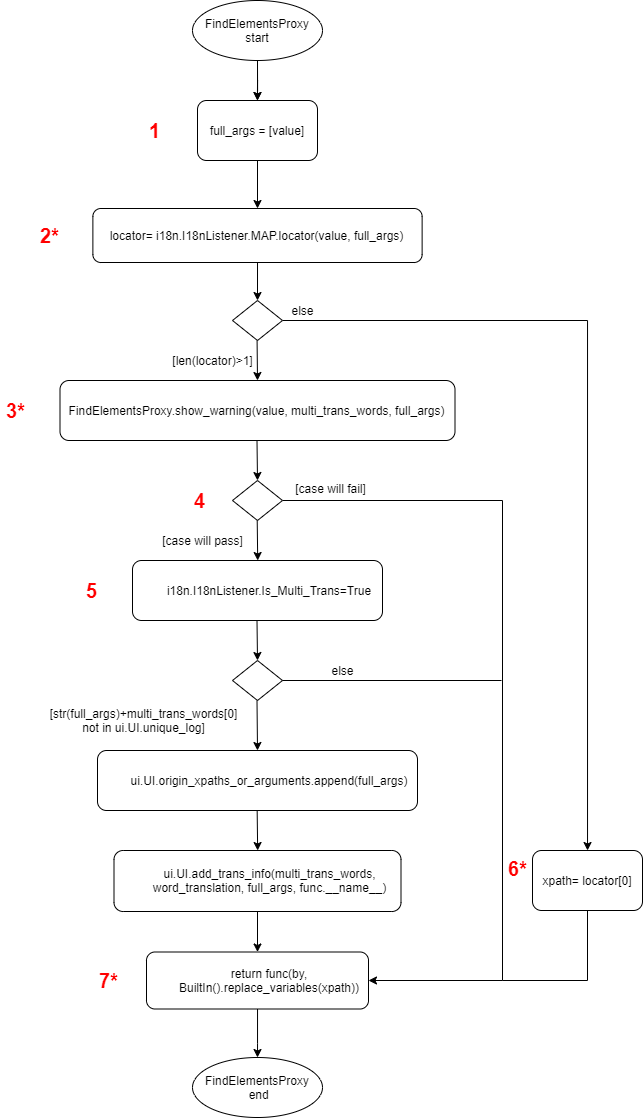

The diagram above was exported from draw.io. Its source (the exported page's mxGraphModel, read from the mxfile embedded in the PNG):
<mxGraphModel dx="1128" dy="554" grid="0" gridSize="10" guides="1" tooltips="1" connect="1" arrows="1" fold="1" page="1" pageScale="1" pageWidth="1169" pageHeight="826" background="none" math="0" shadow="0">
  <root>
    <mxCell id="0" />
    <mxCell id="1" parent="0" />
    <mxCell id="ieMIsDjH9xXg-HBDrE_W-54" style="edgeStyle=orthogonalEdgeStyle;rounded=0;orthogonalLoop=1;jettySize=auto;html=1;exitX=0.5;exitY=1;exitDx=0;exitDy=0;entryX=0.5;entryY=0;entryDx=0;entryDy=0;" parent="1" source="ieMIsDjH9xXg-HBDrE_W-49" target="ieMIsDjH9xXg-HBDrE_W-55" edge="1">
      <mxGeometry relative="1" as="geometry">
        <mxPoint x="345" y="340" as="targetPoint" />
      </mxGeometry>
    </mxCell>
    <mxCell id="ieMIsDjH9xXg-HBDrE_W-49" value="full_args = [value]" style="rounded=1;whiteSpace=wrap;html=1;" parent="1" vertex="1">
      <mxGeometry x="285" y="210" width="120" height="60" as="geometry" />
    </mxCell>
    <mxCell id="KRWHZxWceV5dNTu62Hlp-2" value="" style="edgeStyle=orthogonalEdgeStyle;rounded=0;orthogonalLoop=1;jettySize=auto;html=1;" parent="1" target="ieMIsDjH9xXg-HBDrE_W-49" edge="1">
      <mxGeometry relative="1" as="geometry">
        <mxPoint x="345" y="180" as="sourcePoint" />
      </mxGeometry>
    </mxCell>
    <mxCell id="ieMIsDjH9xXg-HBDrE_W-57" style="edgeStyle=orthogonalEdgeStyle;rounded=0;orthogonalLoop=1;jettySize=auto;html=1;exitX=0.5;exitY=1;exitDx=0;exitDy=0;" parent="1" source="ieMIsDjH9xXg-HBDrE_W-55" edge="1">
      <mxGeometry relative="1" as="geometry">
        <mxPoint x="345" y="410" as="targetPoint" />
      </mxGeometry>
    </mxCell>
    <mxCell id="ieMIsDjH9xXg-HBDrE_W-55" value="&lt;span lang=&quot;EN-US&quot;&gt;&lt;font style=&quot;font-size: 12px&quot;&gt;locator= i18n.I18nListener.MAP.locator(value, full_args)&lt;/font&gt;&lt;/span&gt;" style="rounded=1;whiteSpace=wrap;html=1;" parent="1" vertex="1">
      <mxGeometry x="180.38" y="318" width="329.25" height="54" as="geometry" />
    </mxCell>
    <mxCell id="ieMIsDjH9xXg-HBDrE_W-58" value="&lt;p class=&quot;MsoListParagraph&quot; style=&quot;margin-left: 18.0pt ; text-indent: 0cm&quot;&gt;&lt;span lang=&quot;EN-US&quot;&gt;ui.UI.origin_xpaths_or_arguments.append(full_args)&lt;/span&gt;&lt;/p&gt;" style="rounded=1;whiteSpace=wrap;html=1;" parent="1" vertex="1">
      <mxGeometry x="185" y="860" width="320" height="60" as="geometry" />
    </mxCell>
    <mxCell id="ieMIsDjH9xXg-HBDrE_W-64" value="&lt;p class=&quot;MsoListParagraph&quot; style=&quot;margin-left: 18.0pt ; text-indent: 0cm&quot;&gt;&lt;span lang=&quot;EN-US&quot;&gt;i18n.I18nListener.Is_Multi_Trans=True&lt;/span&gt;&lt;/p&gt;" style="rounded=1;whiteSpace=wrap;html=1;" parent="1" vertex="1">
      <mxGeometry x="220" y="670" width="250" height="60" as="geometry" />
    </mxCell>
    <mxCell id="ieMIsDjH9xXg-HBDrE_W-65" value="FindElementsProxy.show_warning(value, multi_trans_words, full_args)" style="rounded=1;whiteSpace=wrap;html=1;" parent="1" vertex="1">
      <mxGeometry x="147.5" y="490" width="395" height="60" as="geometry" />
    </mxCell>
    <mxCell id="ieMIsDjH9xXg-HBDrE_W-78" style="edgeStyle=orthogonalEdgeStyle;rounded=0;orthogonalLoop=1;jettySize=auto;html=1;entryX=1;entryY=0.5;entryDx=0;entryDy=0;" parent="1" target="ieMIsDjH9xXg-HBDrE_W-95" edge="1">
      <mxGeometry relative="1" as="geometry">
        <mxPoint x="480" y="1090" as="targetPoint" />
        <mxPoint x="370" y="610" as="sourcePoint" />
        <Array as="points">
          <mxPoint x="590" y="610" />
          <mxPoint x="590" y="1090" />
        </Array>
      </mxGeometry>
    </mxCell>
    <mxCell id="ieMIsDjH9xXg-HBDrE_W-72" value="else" style="text;html=1;align=center;verticalAlign=middle;resizable=0;points=[];autosize=1;strokeColor=none;" parent="1" vertex="1">
      <mxGeometry x="370" y="410" width="40" height="20" as="geometry" />
    </mxCell>
    <mxCell id="ieMIsDjH9xXg-HBDrE_W-79" value="[case will fail]" style="text;html=1;align=center;verticalAlign=middle;resizable=0;points=[];autosize=1;strokeColor=none;" parent="1" vertex="1">
      <mxGeometry x="373" y="588" width="90" height="20" as="geometry" />
    </mxCell>
    <mxCell id="ieMIsDjH9xXg-HBDrE_W-92" style="edgeStyle=orthogonalEdgeStyle;rounded=0;orthogonalLoop=1;jettySize=auto;html=1;" parent="1" source="ieMIsDjH9xXg-HBDrE_W-81" target="ieMIsDjH9xXg-HBDrE_W-94" edge="1">
      <mxGeometry relative="1" as="geometry">
        <mxPoint x="700" y="1030" as="targetPoint" />
        <Array as="points">
          <mxPoint x="675" y="430" />
        </Array>
      </mxGeometry>
    </mxCell>
    <mxCell id="ieMIsDjH9xXg-HBDrE_W-81" value="" style="rhombus;whiteSpace=wrap;html=1;" parent="1" vertex="1">
      <mxGeometry x="320" y="410" width="50" height="40" as="geometry" />
    </mxCell>
    <mxCell id="ieMIsDjH9xXg-HBDrE_W-82" value="" style="rhombus;whiteSpace=wrap;html=1;" parent="1" vertex="1">
      <mxGeometry x="320" y="590" width="50" height="40" as="geometry" />
    </mxCell>
    <mxCell id="ieMIsDjH9xXg-HBDrE_W-83" value="" style="rhombus;whiteSpace=wrap;html=1;" parent="1" vertex="1">
      <mxGeometry x="320" y="770" width="50" height="40" as="geometry" />
    </mxCell>
    <mxCell id="ieMIsDjH9xXg-HBDrE_W-84" value="&lt;p class=&quot;MsoListParagraph&quot; style=&quot;margin-left: 18.0pt ; text-indent: 0cm&quot;&gt;&lt;span lang=&quot;EN-US&quot;&gt;[str(full_args)+multi_trans_words[0]&lt;br&gt;not in ui.UI.unique_log]&lt;/span&gt;&lt;/p&gt;" style="text;html=1;align=center;verticalAlign=middle;resizable=0;points=[];autosize=1;strokeColor=none;" parent="1" vertex="1">
      <mxGeometry x="109" y="802" width="221" height="55" as="geometry" />
    </mxCell>
    <mxCell id="ieMIsDjH9xXg-HBDrE_W-87" value="" style="endArrow=classic;html=1;entryX=0.5;entryY=0;entryDx=0;entryDy=0;" parent="1" target="ieMIsDjH9xXg-HBDrE_W-83" edge="1">
      <mxGeometry width="50" height="50" relative="1" as="geometry">
        <mxPoint x="344.49999999999994" y="730" as="sourcePoint" />
        <mxPoint x="344" y="776" as="targetPoint" />
      </mxGeometry>
    </mxCell>
    <mxCell id="ieMIsDjH9xXg-HBDrE_W-88" value="" style="endArrow=classic;html=1;entryX=0.5;entryY=0;entryDx=0;entryDy=0;" parent="1" target="ieMIsDjH9xXg-HBDrE_W-58" edge="1">
      <mxGeometry width="50" height="50" relative="1" as="geometry">
        <mxPoint x="344.49999999999983" y="810" as="sourcePoint" />
        <mxPoint x="344.49999999999983" y="856" as="targetPoint" />
      </mxGeometry>
    </mxCell>
    <mxCell id="ieMIsDjH9xXg-HBDrE_W-91" value="else" style="text;html=1;align=center;verticalAlign=middle;resizable=0;points=[];autosize=1;strokeColor=none;" parent="1" vertex="1">
      <mxGeometry x="410" y="770" width="40" height="20" as="geometry" />
    </mxCell>
    <mxCell id="ieMIsDjH9xXg-HBDrE_W-93" value="&lt;p class=&quot;MsoListParagraph&quot; style=&quot;margin-left: 18.0pt ; text-indent: 0cm&quot;&gt;&lt;span lang=&quot;EN-US&quot;&gt;ui.UI.add_trans_info(multi_trans_words, word_translation, full_args, func.__name__)&lt;/span&gt;&lt;/p&gt;" style="rounded=1;whiteSpace=wrap;html=1;" parent="1" vertex="1">
      <mxGeometry x="201.5" y="960" width="287" height="61" as="geometry" />
    </mxCell>
    <mxCell id="ieMIsDjH9xXg-HBDrE_W-94" value="xpath= locator[0]" style="rounded=1;whiteSpace=wrap;html=1;" parent="1" vertex="1">
      <mxGeometry x="620" y="960" width="110" height="60" as="geometry" />
    </mxCell>
    <mxCell id="KRWHZxWceV5dNTu62Hlp-9" style="edgeStyle=orthogonalEdgeStyle;rounded=0;orthogonalLoop=1;jettySize=auto;html=1;" parent="1" source="ieMIsDjH9xXg-HBDrE_W-95" edge="1">
      <mxGeometry relative="1" as="geometry">
        <mxPoint x="345" y="1167" as="targetPoint" />
        <Array as="points">
          <mxPoint x="345" y="1153" />
          <mxPoint x="345" y="1153" />
        </Array>
      </mxGeometry>
    </mxCell>
    <mxCell id="ieMIsDjH9xXg-HBDrE_W-95" value="&lt;p class=&quot;MsoListParagraph&quot; style=&quot;margin-left: 18.0pt ; text-indent: 0cm&quot;&gt;&lt;span lang=&quot;EN-US&quot;&gt;return func(by,&lt;br&gt;BuiltIn().replace_variables(xpath))&lt;/span&gt;&lt;/p&gt;" style="rounded=1;whiteSpace=wrap;html=1;" parent="1" vertex="1">
      <mxGeometry x="234" y="1061.5" width="222" height="57" as="geometry" />
    </mxCell>
    <mxCell id="KRWHZxWceV5dNTu62Hlp-1" style="edgeStyle=orthogonalEdgeStyle;rounded=0;orthogonalLoop=1;jettySize=auto;html=1;" parent="1" edge="1">
      <mxGeometry relative="1" as="geometry">
        <mxPoint x="344.88" y="210" as="targetPoint" />
        <mxPoint x="345" y="170" as="sourcePoint" />
        <Array as="points">
          <mxPoint x="344.88" y="190" />
          <mxPoint x="344.88" y="190" />
        </Array>
      </mxGeometry>
    </mxCell>
    <mxCell id="ieMIsDjH9xXg-HBDrE_W-63" value="[len(locator)&amp;gt;1]" style="text;html=1;align=center;verticalAlign=middle;resizable=0;points=[];autosize=1;strokeColor=none;" parent="1" vertex="1">
      <mxGeometry x="250" y="460" width="100" height="20" as="geometry" />
    </mxCell>
    <mxCell id="ieMIsDjH9xXg-HBDrE_W-70" value="" style="endArrow=classic;html=1;" parent="1" edge="1">
      <mxGeometry x="250" y="450" width="50" height="50" as="geometry">
        <mxPoint x="344.58" y="450" as="sourcePoint" />
        <mxPoint x="345" y="490" as="targetPoint" />
      </mxGeometry>
    </mxCell>
    <mxCell id="ieMIsDjH9xXg-HBDrE_W-76" value="[case will pass]" style="text;html=1;align=center;verticalAlign=middle;resizable=0;points=[];autosize=1;strokeColor=none;" parent="1" vertex="1">
      <mxGeometry x="240" y="640" width="100" height="20" as="geometry" />
    </mxCell>
    <mxCell id="ieMIsDjH9xXg-HBDrE_W-77" value="" style="endArrow=classic;html=1;" parent="1" edge="1">
      <mxGeometry x="249.92" y="550" width="50" height="50" as="geometry">
        <mxPoint x="344.5" y="550" as="sourcePoint" />
        <mxPoint x="345" y="590" as="targetPoint" />
      </mxGeometry>
    </mxCell>
    <mxCell id="KRWHZxWceV5dNTu62Hlp-5" value="" style="endArrow=classic;html=1;" parent="1" edge="1">
      <mxGeometry x="250.12999999999997" y="630" width="50" height="50" as="geometry">
        <mxPoint x="344.71" y="630" as="sourcePoint" />
        <mxPoint x="345.21" y="670" as="targetPoint" />
      </mxGeometry>
    </mxCell>
    <mxCell id="KRWHZxWceV5dNTu62Hlp-7" value="" style="endArrow=classic;html=1;entryX=0.5;entryY=0;entryDx=0;entryDy=0;" parent="1" edge="1">
      <mxGeometry width="50" height="50" relative="1" as="geometry">
        <mxPoint x="344.66" y="920" as="sourcePoint" />
        <mxPoint x="345.16" y="960" as="targetPoint" />
      </mxGeometry>
    </mxCell>
    <mxCell id="KRWHZxWceV5dNTu62Hlp-8" value="" style="endArrow=classic;html=1;" parent="1" source="ieMIsDjH9xXg-HBDrE_W-93" target="ieMIsDjH9xXg-HBDrE_W-95" edge="1">
      <mxGeometry width="50" height="50" relative="1" as="geometry">
        <mxPoint x="345" y="1027" as="sourcePoint" />
        <mxPoint x="345.25000000000017" y="1060" as="targetPoint" />
      </mxGeometry>
    </mxCell>
    <mxCell id="f5BukxrvX2R1jXT4QiJQ-1" value="&lt;font style=&quot;font-size: 11px&quot;&gt;FindElementsProxy start&lt;/font&gt;" style="ellipse;whiteSpace=wrap;html=1;" parent="1" vertex="1">
      <mxGeometry x="280" y="110" width="130" height="60" as="geometry" />
    </mxCell>
    <mxCell id="f5BukxrvX2R1jXT4QiJQ-2" value="FindElementsProxy&lt;br&gt;&amp;nbsp;end" style="ellipse;whiteSpace=wrap;html=1;" parent="1" vertex="1">
      <mxGeometry x="280" y="1167" width="130" height="60" as="geometry" />
    </mxCell>
    <mxCell id="f5BukxrvX2R1jXT4QiJQ-3" value="" style="endArrow=none;html=1;exitX=1;exitY=0.5;exitDx=0;exitDy=0;" parent="1" source="ieMIsDjH9xXg-HBDrE_W-83" edge="1">
      <mxGeometry width="50" height="50" relative="1" as="geometry">
        <mxPoint x="441" y="799" as="sourcePoint" />
        <mxPoint x="589" y="790" as="targetPoint" />
        <Array as="points">
          <mxPoint x="589" y="790" />
        </Array>
      </mxGeometry>
    </mxCell>
    <mxCell id="f5BukxrvX2R1jXT4QiJQ-5" value="" style="endArrow=none;html=1;rounded=0;" parent="1" edge="1">
      <mxGeometry width="50" height="50" relative="1" as="geometry">
        <mxPoint x="590" y="1090" as="sourcePoint" />
        <mxPoint x="675" y="1020" as="targetPoint" />
        <Array as="points">
          <mxPoint x="675" y="1090" />
        </Array>
      </mxGeometry>
    </mxCell>
    <mxCell id="gCHdMqFSb8SASf-x6XRR-1" value="&lt;b style=&quot;color: rgb(255 , 0 , 0) ; font-size: 20px&quot;&gt;1&lt;/b&gt;" style="text;html=1;align=center;verticalAlign=middle;resizable=0;points=[];autosize=1;strokeColor=none;" vertex="1" parent="1">
      <mxGeometry x="231" y="230" width="21" height="20" as="geometry" />
    </mxCell>
    <mxCell id="gCHdMqFSb8SASf-x6XRR-2" value="&lt;b style=&quot;color: rgb(255 , 0 , 0) ; font-size: 20px&quot;&gt;3*&lt;/b&gt;" style="text;html=1;align=center;verticalAlign=middle;resizable=0;points=[];autosize=1;strokeColor=none;" vertex="1" parent="1">
      <mxGeometry x="88" y="510" width="29" height="20" as="geometry" />
    </mxCell>
    <mxCell id="gCHdMqFSb8SASf-x6XRR-3" value="&lt;font color=&quot;#ff0000&quot;&gt;&lt;span style=&quot;font-size: 20px&quot;&gt;&lt;b&gt;2*&lt;/b&gt;&lt;/span&gt;&lt;/font&gt;" style="text;html=1;align=center;verticalAlign=middle;resizable=0;points=[];autosize=1;strokeColor=none;" vertex="1" parent="1">
      <mxGeometry x="122.5" y="335" width="29" height="20" as="geometry" />
    </mxCell>
    <mxCell id="gCHdMqFSb8SASf-x6XRR-4" value="&lt;b style=&quot;color: rgb(255 , 0 , 0) ; font-size: 20px&quot;&gt;5&lt;/b&gt;" style="text;html=1;align=center;verticalAlign=middle;resizable=0;points=[];autosize=1;strokeColor=none;" vertex="1" parent="1">
      <mxGeometry x="168" y="690" width="21" height="20" as="geometry" />
    </mxCell>
    <mxCell id="gCHdMqFSb8SASf-x6XRR-5" value="&lt;b style=&quot;color: rgb(255 , 0 , 0) ; font-size: 20px&quot;&gt;4&lt;/b&gt;" style="text;html=1;align=center;verticalAlign=middle;resizable=0;points=[];autosize=1;strokeColor=none;" vertex="1" parent="1">
      <mxGeometry x="276" y="600" width="21" height="20" as="geometry" />
    </mxCell>
    <mxCell id="gCHdMqFSb8SASf-x6XRR-7" value="&lt;b style=&quot;color: rgb(255 , 0 , 0) ; font-size: 20px&quot;&gt;7*&lt;/b&gt;" style="text;html=1;align=center;verticalAlign=middle;resizable=0;points=[];autosize=1;strokeColor=none;" vertex="1" parent="1">
      <mxGeometry x="181" y="1080" width="29" height="20" as="geometry" />
    </mxCell>
    <mxCell id="gCHdMqFSb8SASf-x6XRR-8" value="&lt;b style=&quot;color: rgb(255 , 0 , 0) ; font-size: 20px&quot;&gt;6*&lt;/b&gt;" style="text;html=1;align=center;verticalAlign=middle;resizable=0;points=[];autosize=1;strokeColor=none;" vertex="1" parent="1">
      <mxGeometry x="590" y="968" width="29" height="20" as="geometry" />
    </mxCell>
  </root>
</mxGraphModel>